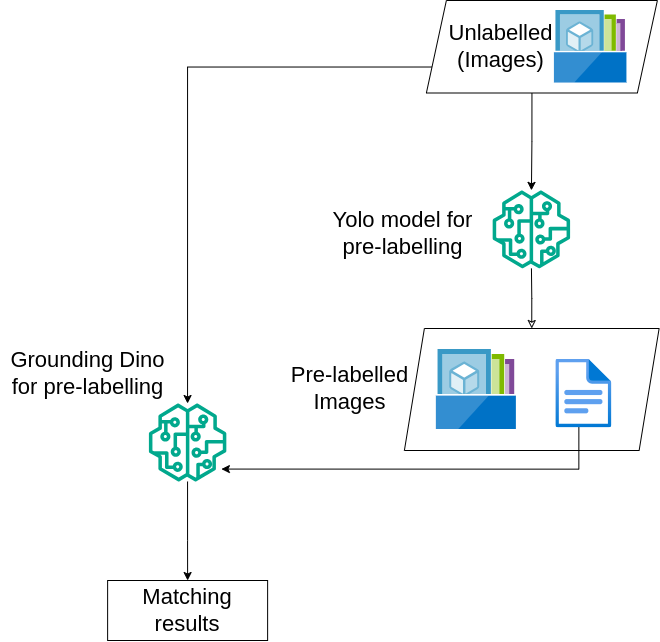

The diagram above was exported from draw.io. Its source (the exported page's mxGraphModel, read from the mxfile embedded in the PNG):
<mxGraphModel dx="3378" dy="1915" grid="1" gridSize="10" guides="1" tooltips="1" connect="1" arrows="1" fold="1" page="1" pageScale="1" pageWidth="850" pageHeight="1100" math="0" shadow="0">
  <root>
    <mxCell id="0" />
    <mxCell id="1" parent="0" />
    <mxCell id="2" style="edgeStyle=orthogonalEdgeStyle;rounded=0;orthogonalLoop=1;jettySize=auto;html=1;exitX=0.5;exitY=0;exitDx=0;exitDy=0;startArrow=classic;startFill=0;endArrow=none;fontSize=22;" edge="1" source="3" target="8" parent="1">
      <mxGeometry relative="1" as="geometry" />
    </mxCell>
    <mxCell id="3" value="" style="shape=parallelogram;perimeter=parallelogramPerimeter;whiteSpace=wrap;html=1;fixedSize=1;fontSize=22;" vertex="1" parent="1">
      <mxGeometry x="-468.12" y="2598" width="254.75" height="122" as="geometry" />
    </mxCell>
    <mxCell id="4" style="edgeStyle=orthogonalEdgeStyle;rounded=0;orthogonalLoop=1;jettySize=auto;html=1;exitX=1;exitY=0.75;exitDx=0;exitDy=0;fontSize=22;" edge="1" source="5" target="16" parent="1">
      <mxGeometry relative="1" as="geometry" />
    </mxCell>
    <mxCell id="5" value="" style="shape=parallelogram;perimeter=parallelogramPerimeter;whiteSpace=wrap;html=1;fixedSize=1;fontSize=22;" vertex="1" parent="1">
      <mxGeometry x="-446.12" y="2270" width="231" height="92.5" as="geometry" />
    </mxCell>
    <mxCell id="6" value="" style="image;sketch=0;aspect=fixed;html=1;points=[];align=center;fontSize=22;image=img/lib/mscae/Shared_Image_Galleries.svg;" vertex="1" parent="1">
      <mxGeometry x="-436.12" y="2619" width="80" height="80" as="geometry" />
    </mxCell>
    <mxCell id="7" value="Unlabelled&lt;div&gt;(Images)&lt;/div&gt;" style="text;html=1;align=center;verticalAlign=middle;whiteSpace=wrap;rounded=0;fontSize=22;" vertex="1" parent="1">
      <mxGeometry x="-423.94" y="2301.25" width="105" height="30" as="geometry" />
    </mxCell>
    <mxCell id="8" value="" style="sketch=0;outlineConnect=0;fontColor=#232F3E;gradientColor=none;fillColor=#01A88D;strokeColor=none;dashed=0;verticalLabelPosition=bottom;verticalAlign=top;align=center;html=1;fontSize=22;fontStyle=0;aspect=fixed;pointerEvents=1;shape=mxgraph.aws4.sagemaker_model;" vertex="1" parent="1">
      <mxGeometry x="-380.12" y="2459.88" width="78" height="78" as="geometry" />
    </mxCell>
    <mxCell id="9" value="Yolo model for&lt;div&gt;pre-labelling&lt;/div&gt;" style="text;html=1;align=center;verticalAlign=middle;resizable=0;points=[];autosize=1;strokeColor=none;fillColor=none;fontSize=22;" vertex="1" parent="1">
      <mxGeometry x="-550.12" y="2467.88" width="160" height="70" as="geometry" />
    </mxCell>
    <mxCell id="10" value="" style="edgeStyle=orthogonalEdgeStyle;rounded=0;orthogonalLoop=1;jettySize=auto;html=1;fontSize=22;exitX=0.457;exitY=1.003;exitDx=0;exitDy=0;exitPerimeter=0;" edge="1" source="5" target="8" parent="1">
      <mxGeometry relative="1" as="geometry">
        <mxPoint x="-340.75" y="2367.5" as="sourcePoint" />
      </mxGeometry>
    </mxCell>
    <mxCell id="11" value="" style="image;sketch=0;aspect=fixed;html=1;points=[];align=center;fontSize=22;image=img/lib/mscae/Shared_Image_Galleries.svg;" vertex="1" parent="1">
      <mxGeometry x="-318.07" y="2280" width="72.5" height="72.5" as="geometry" />
    </mxCell>
    <mxCell id="12" style="edgeStyle=orthogonalEdgeStyle;rounded=0;orthogonalLoop=1;jettySize=auto;html=1;fontSize=22;" edge="1" parent="1">
      <mxGeometry relative="1" as="geometry">
        <mxPoint x="-293.6333333333329" y="2688.5" as="sourcePoint" />
        <mxPoint x="-651.1181252541685" y="2738.5666666666666" as="targetPoint" />
        <Array as="points">
          <mxPoint x="-293.12" y="2739" />
        </Array>
      </mxGeometry>
    </mxCell>
    <mxCell id="13" value="" style="image;aspect=fixed;html=1;points=[];align=center;fontSize=22;image=img/lib/azure2/general/File.svg;" vertex="1" parent="1">
      <mxGeometry x="-316.62" y="2628.5" width="56.00000000000001" height="69" as="geometry" />
    </mxCell>
    <mxCell id="14" value="Pre-labelled&lt;div&gt;Images&lt;/div&gt;" style="text;html=1;align=center;verticalAlign=middle;whiteSpace=wrap;rounded=0;fontSize=22;" vertex="1" parent="1">
      <mxGeometry x="-624.75" y="2617.5" width="205" height="80" as="geometry" />
    </mxCell>
    <mxCell id="15" value="" style="edgeStyle=orthogonalEdgeStyle;rounded=0;orthogonalLoop=1;jettySize=auto;html=1;fontSize=22;entryX=0.5;entryY=0;entryDx=0;entryDy=0;" edge="1" source="16" target="18" parent="1">
      <mxGeometry relative="1" as="geometry">
        <mxPoint x="-598.75" y="2831.5" as="targetPoint" />
        <Array as="points">
          <mxPoint x="-685" y="2810" />
          <mxPoint x="-685" y="2810" />
        </Array>
      </mxGeometry>
    </mxCell>
    <mxCell id="16" value="" style="sketch=0;outlineConnect=0;fontColor=#232F3E;gradientColor=none;fillColor=#01A88D;strokeColor=none;dashed=0;verticalLabelPosition=bottom;verticalAlign=top;align=center;html=1;fontSize=22;fontStyle=0;aspect=fixed;pointerEvents=1;shape=mxgraph.aws4.sagemaker_model;" vertex="1" parent="1">
      <mxGeometry x="-723.88" y="2673" width="78" height="78" as="geometry" />
    </mxCell>
    <mxCell id="17" value="Grounding Dino&amp;nbsp;&lt;div&gt;for pre-labelling&amp;nbsp;&lt;/div&gt;" style="text;html=1;align=center;verticalAlign=middle;resizable=0;points=[];autosize=1;strokeColor=none;fillColor=none;fontSize=22;" vertex="1" parent="1">
      <mxGeometry x="-872" y="2608" width="180" height="70" as="geometry" />
    </mxCell>
    <mxCell id="18" value="&lt;font style=&quot;font-size: 22px;&quot;&gt;Matching&lt;/font&gt;&lt;div&gt;&lt;font style=&quot;font-size: 22px;&quot;&gt;results&lt;/font&gt;&lt;/div&gt;" style="rounded=0;whiteSpace=wrap;html=1;" vertex="1" parent="1">
      <mxGeometry x="-764.88" y="2850" width="160" height="60" as="geometry" />
    </mxCell>
  </root>
</mxGraphModel>